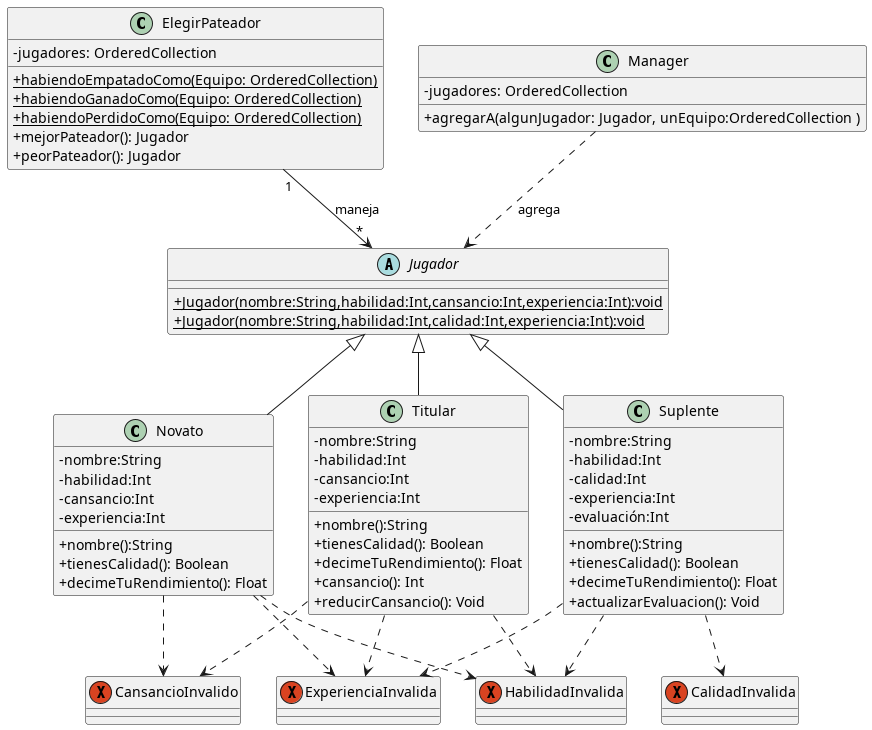

The diagram above was rendered by PlantUML. Its source (embedded in the PNG):
@startuml
skinparam ClassAttributeIconSize 0


class ElegirPateador{
    -jugadores: OrderedCollection

    +{static} habiendoEmpatadoComo(Equipo: OrderedCollection)
    +{static} habiendoGanadoComo(Equipo: OrderedCollection)
    +{static} habiendoPerdidoComo(Equipo: OrderedCollection)
    + mejorPateador(): Jugador
    + peorPateador(): Jugador
}

class Manager{
    -jugadores: OrderedCollection
    +agregarA(algunJugador: Jugador, unEquipo:OrderedCollection )
}


class Novato{
    
    - nombre:String
    - habilidad:Int
    - cansancio:Int
    - experiencia:Int

    + nombre():String
    + tienesCalidad(): Boolean
    + decimeTuRendimiento(): Float
 
    
}

class Titular{

    - nombre:String
    - habilidad:Int
    - cansancio:Int
    - experiencia:Int

    + nombre():String
    + tienesCalidad(): Boolean
    + decimeTuRendimiento(): Float
    + cansancio(): Int 
    + reducirCansancio(): Void
    
}





class Suplente{
    
    - nombre:String
    - habilidad:Int
    - calidad:Int
    - experiencia:Int
    - evaluación:Int

    + nombre():String
    + tienesCalidad(): Boolean
    + decimeTuRendimiento(): Float
    + actualizarEvaluacion(): Void
    
}

abstract class Jugador{
    + {static} Jugador(nombre:String,habilidad:Int,cansancio:Int,experiencia:Int):void 
    + {static} Jugador(nombre:String,habilidad:Int,calidad:Int,experiencia:Int):void 
}

exception HabilidadInvalida {

}
exception CansancioInvalido{

}
exception CalidadInvalida{

}
exception ExperienciaInvalida{

}

Manager ..> Jugador:agrega


Jugador <|-- Titular
Jugador <|-- Suplente
Jugador <|-- Novato


ElegirPateador "1" --> "*" Jugador : maneja


Titular ..>HabilidadInvalida
Titular ..>CansancioInvalido

Novato ..>HabilidadInvalida
Novato ..>CansancioInvalido

Titular ..>ExperienciaInvalida
Novato ..>ExperienciaInvalida
Suplente ..> ExperienciaInvalida


Suplente ..>HabilidadInvalida
Suplente ..>CalidadInvalida


@enduml